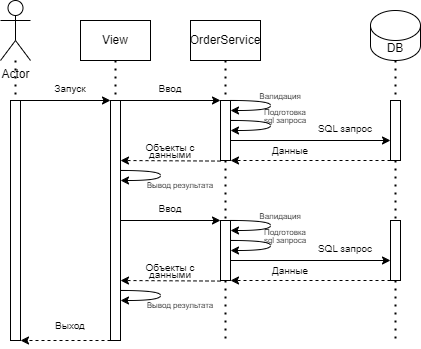

The diagram above was exported from draw.io. Its source (the exported page's mxGraphModel, read from the mxfile embedded in the PNG):
<mxGraphModel dx="600" dy="318" grid="1" gridSize="10" guides="1" tooltips="1" connect="1" arrows="1" fold="1" page="1" pageScale="1" pageWidth="850" pageHeight="1100" math="0" shadow="0">
  <root>
    <mxCell id="0" />
    <mxCell id="1" parent="0" />
    <mxCell id="KE9T-X9M9wAuLPuVuTfF-1" value="Actor" style="shape=umlActor;verticalLabelPosition=bottom;verticalAlign=top;html=1;outlineConnect=0;" vertex="1" parent="1">
      <mxGeometry x="50" y="60" width="30" height="60" as="geometry" />
    </mxCell>
    <mxCell id="aM9ryv3xv72pqoxQDRHE-2" value="" style="html=1;points=[];perimeter=orthogonalPerimeter;outlineConnect=0;targetShapes=umlLifeline;portConstraint=eastwest;newEdgeStyle={&quot;edgeStyle&quot;:&quot;elbowEdgeStyle&quot;,&quot;elbow&quot;:&quot;vertical&quot;,&quot;curved&quot;:0,&quot;rounded&quot;:0};" parent="1" vertex="1">
      <mxGeometry x="60" y="160" width="10" height="240" as="geometry" />
    </mxCell>
    <mxCell id="KE9T-X9M9wAuLPuVuTfF-3" value="" style="endArrow=none;dashed=1;html=1;dashPattern=1 3;strokeWidth=2;rounded=0;" edge="1" parent="1" source="KE9T-X9M9wAuLPuVuTfF-1" target="aM9ryv3xv72pqoxQDRHE-2">
      <mxGeometry width="50" height="50" relative="1" as="geometry">
        <mxPoint x="240" y="240" as="sourcePoint" />
        <mxPoint x="290" y="190" as="targetPoint" />
      </mxGeometry>
    </mxCell>
    <mxCell id="KE9T-X9M9wAuLPuVuTfF-4" value="" style="endArrow=classic;html=1;rounded=0;" edge="1" parent="1">
      <mxGeometry width="50" height="50" relative="1" as="geometry">
        <mxPoint x="70" y="160" as="sourcePoint" />
        <mxPoint x="160" y="160" as="targetPoint" />
        <Array as="points" />
      </mxGeometry>
    </mxCell>
    <mxCell id="KE9T-X9M9wAuLPuVuTfF-5" value="" style="html=1;points=[];perimeter=orthogonalPerimeter;outlineConnect=0;targetShapes=umlLifeline;portConstraint=eastwest;newEdgeStyle={&quot;edgeStyle&quot;:&quot;elbowEdgeStyle&quot;,&quot;elbow&quot;:&quot;vertical&quot;,&quot;curved&quot;:0,&quot;rounded&quot;:0};" vertex="1" parent="1">
      <mxGeometry x="160" y="160" width="10" height="240" as="geometry" />
    </mxCell>
    <mxCell id="KE9T-X9M9wAuLPuVuTfF-6" value="View" style="rounded=0;whiteSpace=wrap;html=1;" vertex="1" parent="1">
      <mxGeometry x="130" y="80" width="70" height="40" as="geometry" />
    </mxCell>
    <mxCell id="KE9T-X9M9wAuLPuVuTfF-7" value="" style="endArrow=none;dashed=1;html=1;dashPattern=1 3;strokeWidth=2;rounded=0;exitX=0.5;exitY=1;exitDx=0;exitDy=0;" edge="1" parent="1" source="KE9T-X9M9wAuLPuVuTfF-6" target="KE9T-X9M9wAuLPuVuTfF-5">
      <mxGeometry width="50" height="50" relative="1" as="geometry">
        <mxPoint x="220" y="140" as="sourcePoint" />
        <mxPoint x="220" y="180" as="targetPoint" />
      </mxGeometry>
    </mxCell>
    <mxCell id="KE9T-X9M9wAuLPuVuTfF-8" value="" style="html=1;points=[];perimeter=orthogonalPerimeter;outlineConnect=0;targetShapes=umlLifeline;portConstraint=eastwest;newEdgeStyle={&quot;edgeStyle&quot;:&quot;elbowEdgeStyle&quot;,&quot;elbow&quot;:&quot;vertical&quot;,&quot;curved&quot;:0,&quot;rounded&quot;:0};" vertex="1" parent="1">
      <mxGeometry x="270" y="160" width="10" height="60" as="geometry" />
    </mxCell>
    <mxCell id="KE9T-X9M9wAuLPuVuTfF-9" value="OrderService" style="rounded=0;whiteSpace=wrap;html=1;" vertex="1" parent="1">
      <mxGeometry x="240" y="80" width="70" height="40" as="geometry" />
    </mxCell>
    <mxCell id="KE9T-X9M9wAuLPuVuTfF-10" value="" style="endArrow=none;dashed=1;html=1;dashPattern=1 3;strokeWidth=2;rounded=0;exitX=0.5;exitY=1;exitDx=0;exitDy=0;" edge="1" parent="1" source="KE9T-X9M9wAuLPuVuTfF-9" target="KE9T-X9M9wAuLPuVuTfF-8">
      <mxGeometry width="50" height="50" relative="1" as="geometry">
        <mxPoint x="330" y="140" as="sourcePoint" />
        <mxPoint x="330" y="180" as="targetPoint" />
      </mxGeometry>
    </mxCell>
    <mxCell id="KE9T-X9M9wAuLPuVuTfF-16" value="" style="html=1;points=[];perimeter=orthogonalPerimeter;outlineConnect=0;targetShapes=umlLifeline;portConstraint=eastwest;newEdgeStyle={&quot;edgeStyle&quot;:&quot;elbowEdgeStyle&quot;,&quot;elbow&quot;:&quot;vertical&quot;,&quot;curved&quot;:0,&quot;rounded&quot;:0};" vertex="1" parent="1">
      <mxGeometry x="440" y="160" width="10" height="60" as="geometry" />
    </mxCell>
    <mxCell id="KE9T-X9M9wAuLPuVuTfF-18" value="" style="endArrow=none;dashed=1;html=1;dashPattern=1 3;strokeWidth=2;rounded=0;exitX=0.5;exitY=1;exitDx=0;exitDy=0;exitPerimeter=0;" edge="1" parent="1" source="KE9T-X9M9wAuLPuVuTfF-19" target="KE9T-X9M9wAuLPuVuTfF-16">
      <mxGeometry width="50" height="50" relative="1" as="geometry">
        <mxPoint x="515" y="120" as="sourcePoint" />
        <mxPoint x="570" y="180" as="targetPoint" />
      </mxGeometry>
    </mxCell>
    <mxCell id="KE9T-X9M9wAuLPuVuTfF-19" value="DB" style="shape=cylinder3;whiteSpace=wrap;html=1;boundedLbl=1;backgroundOutline=1;size=15;" vertex="1" parent="1">
      <mxGeometry x="420" y="70" width="50" height="50" as="geometry" />
    </mxCell>
    <mxCell id="KE9T-X9M9wAuLPuVuTfF-20" value="" style="endArrow=classic;html=1;rounded=0;" edge="1" parent="1">
      <mxGeometry width="50" height="50" relative="1" as="geometry">
        <mxPoint x="170" y="160" as="sourcePoint" />
        <mxPoint x="270" y="160" as="targetPoint" />
      </mxGeometry>
    </mxCell>
    <mxCell id="KE9T-X9M9wAuLPuVuTfF-23" value="" style="curved=1;endArrow=classic;html=1;rounded=0;" edge="1" parent="1" source="KE9T-X9M9wAuLPuVuTfF-8" target="KE9T-X9M9wAuLPuVuTfF-8">
      <mxGeometry width="50" height="50" relative="1" as="geometry">
        <mxPoint x="310" y="240" as="sourcePoint" />
        <mxPoint x="300" y="240" as="targetPoint" />
        <Array as="points">
          <mxPoint x="320" y="160" />
          <mxPoint x="320" y="170" />
        </Array>
      </mxGeometry>
    </mxCell>
    <mxCell id="KE9T-X9M9wAuLPuVuTfF-24" value="&lt;font style=&quot;font-size: 8px;&quot;&gt;Валидация&lt;/font&gt;" style="text;html=1;align=center;verticalAlign=middle;whiteSpace=wrap;rounded=0;" vertex="1" parent="1">
      <mxGeometry x="310" y="150" width="40" height="10" as="geometry" />
    </mxCell>
    <mxCell id="KE9T-X9M9wAuLPuVuTfF-28" value="&lt;p style=&quot;line-height: 50%;&quot;&gt;&lt;font style=&quot;font-size: 8px;&quot;&gt;Подготовка sql запроса&lt;/font&gt;&lt;/p&gt;" style="text;html=1;align=center;verticalAlign=middle;whiteSpace=wrap;rounded=0;" vertex="1" parent="1">
      <mxGeometry x="310" y="170" width="50" height="10" as="geometry" />
    </mxCell>
    <mxCell id="KE9T-X9M9wAuLPuVuTfF-32" value="" style="endArrow=classic;html=1;rounded=0;" edge="1" parent="1" target="KE9T-X9M9wAuLPuVuTfF-16">
      <mxGeometry width="50" height="50" relative="1" as="geometry">
        <mxPoint x="280" y="200" as="sourcePoint" />
        <mxPoint x="400" y="240" as="targetPoint" />
      </mxGeometry>
    </mxCell>
    <mxCell id="KE9T-X9M9wAuLPuVuTfF-33" value="" style="curved=1;endArrow=classic;html=1;rounded=0;" edge="1" parent="1">
      <mxGeometry width="50" height="50" relative="1" as="geometry">
        <mxPoint x="280" y="180" as="sourcePoint" />
        <mxPoint x="280" y="190" as="targetPoint" />
        <Array as="points">
          <mxPoint x="320" y="180" />
          <mxPoint x="320" y="190" />
        </Array>
      </mxGeometry>
    </mxCell>
    <mxCell id="KE9T-X9M9wAuLPuVuTfF-35" value="&lt;font style=&quot;font-size: 10px;&quot;&gt;SQL запрос&lt;/font&gt;" style="text;html=1;align=center;verticalAlign=middle;whiteSpace=wrap;rounded=0;" vertex="1" parent="1">
      <mxGeometry x="365" y="175" width="60" height="25" as="geometry" />
    </mxCell>
    <mxCell id="KE9T-X9M9wAuLPuVuTfF-37" value="&lt;font style=&quot;font-size: 10px;&quot;&gt;Данные&lt;/font&gt;" style="text;html=1;align=center;verticalAlign=middle;whiteSpace=wrap;rounded=0;" vertex="1" parent="1">
      <mxGeometry x="310" y="200" width="60" height="20" as="geometry" />
    </mxCell>
    <mxCell id="KE9T-X9M9wAuLPuVuTfF-38" value="" style="endArrow=classic;html=1;rounded=0;dashed=1;" edge="1" parent="1">
      <mxGeometry width="50" height="50" relative="1" as="geometry">
        <mxPoint x="270" y="220.57" as="sourcePoint" />
        <mxPoint x="170" y="220" as="targetPoint" />
      </mxGeometry>
    </mxCell>
    <mxCell id="KE9T-X9M9wAuLPuVuTfF-41" value="&lt;font style=&quot;font-size: 10px;&quot;&gt;Ввод&lt;/font&gt;" style="text;html=1;align=center;verticalAlign=middle;whiteSpace=wrap;rounded=0;" vertex="1" parent="1">
      <mxGeometry x="190" y="142.5" width="60" height="10" as="geometry" />
    </mxCell>
    <mxCell id="KE9T-X9M9wAuLPuVuTfF-42" value="&lt;p style=&quot;line-height: 50%;&quot;&gt;&lt;font style=&quot;font-size: 10px;&quot;&gt;Объекты с данными&lt;/font&gt;&lt;/p&gt;" style="text;html=1;align=center;verticalAlign=middle;whiteSpace=wrap;rounded=0;opacity=50;" vertex="1" parent="1">
      <mxGeometry x="190" y="200" width="60" height="20" as="geometry" />
    </mxCell>
    <mxCell id="KE9T-X9M9wAuLPuVuTfF-43" value="&lt;span style=&quot;font-size: 10px;&quot;&gt;Запуск&lt;/span&gt;" style="text;html=1;align=center;verticalAlign=middle;whiteSpace=wrap;rounded=0;" vertex="1" parent="1">
      <mxGeometry x="90" y="142.5" width="60" height="10" as="geometry" />
    </mxCell>
    <mxCell id="KE9T-X9M9wAuLPuVuTfF-44" value="&lt;p style=&quot;line-height: 60%;&quot;&gt;&lt;font style=&quot;font-size: 8px;&quot;&gt;Вывод результата&lt;/font&gt;&lt;/p&gt;" style="text;html=1;align=center;verticalAlign=middle;whiteSpace=wrap;rounded=0;" vertex="1" parent="1">
      <mxGeometry x="190" y="240" width="80" height="10" as="geometry" />
    </mxCell>
    <mxCell id="KE9T-X9M9wAuLPuVuTfF-96" value="" style="endArrow=classic;html=1;rounded=0;dashed=1;" edge="1" parent="1">
      <mxGeometry width="50" height="50" relative="1" as="geometry">
        <mxPoint x="440" y="220.00000000000006" as="sourcePoint" />
        <mxPoint x="280" y="220" as="targetPoint" />
      </mxGeometry>
    </mxCell>
    <mxCell id="KE9T-X9M9wAuLPuVuTfF-100" value="" style="endArrow=none;dashed=1;html=1;dashPattern=1 3;strokeWidth=2;rounded=0;" edge="1" parent="1" source="KE9T-X9M9wAuLPuVuTfF-8">
      <mxGeometry width="50" height="50" relative="1" as="geometry">
        <mxPoint x="300" y="250" as="sourcePoint" />
        <mxPoint x="275" y="280" as="targetPoint" />
      </mxGeometry>
    </mxCell>
    <mxCell id="KE9T-X9M9wAuLPuVuTfF-101" value="" style="endArrow=none;dashed=1;html=1;dashPattern=1 3;strokeWidth=2;rounded=0;" edge="1" parent="1" source="KE9T-X9M9wAuLPuVuTfF-16">
      <mxGeometry width="50" height="50" relative="1" as="geometry">
        <mxPoint x="444.71000000000004" y="260.57" as="sourcePoint" />
        <mxPoint x="445" y="280" as="targetPoint" />
      </mxGeometry>
    </mxCell>
    <mxCell id="KE9T-X9M9wAuLPuVuTfF-124" value="" style="curved=1;endArrow=classic;html=1;rounded=0;" edge="1" parent="1" source="KE9T-X9M9wAuLPuVuTfF-5" target="KE9T-X9M9wAuLPuVuTfF-5">
      <mxGeometry width="50" height="50" relative="1" as="geometry">
        <mxPoint x="170" y="220" as="sourcePoint" />
        <mxPoint x="180" y="250" as="targetPoint" />
        <Array as="points">
          <mxPoint x="210" y="230" />
          <mxPoint x="210" y="240" />
        </Array>
      </mxGeometry>
    </mxCell>
    <mxCell id="KE9T-X9M9wAuLPuVuTfF-150" value="" style="html=1;points=[];perimeter=orthogonalPerimeter;outlineConnect=0;targetShapes=umlLifeline;portConstraint=eastwest;newEdgeStyle={&quot;edgeStyle&quot;:&quot;elbowEdgeStyle&quot;,&quot;elbow&quot;:&quot;vertical&quot;,&quot;curved&quot;:0,&quot;rounded&quot;:0};" vertex="1" parent="1">
      <mxGeometry x="270" y="280" width="10" height="60" as="geometry" />
    </mxCell>
    <mxCell id="KE9T-X9M9wAuLPuVuTfF-151" value="" style="html=1;points=[];perimeter=orthogonalPerimeter;outlineConnect=0;targetShapes=umlLifeline;portConstraint=eastwest;newEdgeStyle={&quot;edgeStyle&quot;:&quot;elbowEdgeStyle&quot;,&quot;elbow&quot;:&quot;vertical&quot;,&quot;curved&quot;:0,&quot;rounded&quot;:0};" vertex="1" parent="1">
      <mxGeometry x="440" y="280" width="10" height="60" as="geometry" />
    </mxCell>
    <mxCell id="KE9T-X9M9wAuLPuVuTfF-152" value="" style="endArrow=classic;html=1;rounded=0;" edge="1" parent="1">
      <mxGeometry width="50" height="50" relative="1" as="geometry">
        <mxPoint x="170" y="280" as="sourcePoint" />
        <mxPoint x="270" y="280" as="targetPoint" />
      </mxGeometry>
    </mxCell>
    <mxCell id="KE9T-X9M9wAuLPuVuTfF-153" value="" style="curved=1;endArrow=classic;html=1;rounded=0;" edge="1" source="KE9T-X9M9wAuLPuVuTfF-150" target="KE9T-X9M9wAuLPuVuTfF-150" parent="1">
      <mxGeometry width="50" height="50" relative="1" as="geometry">
        <mxPoint x="310" y="360" as="sourcePoint" />
        <mxPoint x="300" y="360" as="targetPoint" />
        <Array as="points">
          <mxPoint x="320" y="280" />
          <mxPoint x="320" y="290" />
        </Array>
      </mxGeometry>
    </mxCell>
    <mxCell id="KE9T-X9M9wAuLPuVuTfF-154" value="&lt;font style=&quot;font-size: 8px;&quot;&gt;Валидация&lt;/font&gt;" style="text;html=1;align=center;verticalAlign=middle;whiteSpace=wrap;rounded=0;" vertex="1" parent="1">
      <mxGeometry x="310" y="270" width="40" height="10" as="geometry" />
    </mxCell>
    <mxCell id="KE9T-X9M9wAuLPuVuTfF-155" value="&lt;p style=&quot;line-height: 50%;&quot;&gt;&lt;font style=&quot;font-size: 8px;&quot;&gt;Подготовка sql запроса&lt;/font&gt;&lt;/p&gt;" style="text;html=1;align=center;verticalAlign=middle;whiteSpace=wrap;rounded=0;" vertex="1" parent="1">
      <mxGeometry x="310" y="290" width="50" height="10" as="geometry" />
    </mxCell>
    <mxCell id="KE9T-X9M9wAuLPuVuTfF-156" value="" style="endArrow=classic;html=1;rounded=0;" edge="1" target="KE9T-X9M9wAuLPuVuTfF-151" parent="1">
      <mxGeometry width="50" height="50" relative="1" as="geometry">
        <mxPoint x="280" y="320" as="sourcePoint" />
        <mxPoint x="400" y="360" as="targetPoint" />
      </mxGeometry>
    </mxCell>
    <mxCell id="KE9T-X9M9wAuLPuVuTfF-157" value="" style="curved=1;endArrow=classic;html=1;rounded=0;" edge="1" parent="1">
      <mxGeometry width="50" height="50" relative="1" as="geometry">
        <mxPoint x="280" y="300" as="sourcePoint" />
        <mxPoint x="280" y="310" as="targetPoint" />
        <Array as="points">
          <mxPoint x="320" y="300" />
          <mxPoint x="320" y="310" />
        </Array>
      </mxGeometry>
    </mxCell>
    <mxCell id="KE9T-X9M9wAuLPuVuTfF-158" value="&lt;font style=&quot;font-size: 10px;&quot;&gt;SQL запрос&lt;/font&gt;" style="text;html=1;align=center;verticalAlign=middle;whiteSpace=wrap;rounded=0;" vertex="1" parent="1">
      <mxGeometry x="365" y="295" width="60" height="25" as="geometry" />
    </mxCell>
    <mxCell id="KE9T-X9M9wAuLPuVuTfF-159" value="&lt;font style=&quot;font-size: 10px;&quot;&gt;Данные&lt;/font&gt;" style="text;html=1;align=center;verticalAlign=middle;whiteSpace=wrap;rounded=0;" vertex="1" parent="1">
      <mxGeometry x="310" y="320" width="60" height="20" as="geometry" />
    </mxCell>
    <mxCell id="KE9T-X9M9wAuLPuVuTfF-160" value="" style="endArrow=classic;html=1;rounded=0;dashed=1;" edge="1" parent="1">
      <mxGeometry width="50" height="50" relative="1" as="geometry">
        <mxPoint x="270" y="340.57" as="sourcePoint" />
        <mxPoint x="170" y="340" as="targetPoint" />
      </mxGeometry>
    </mxCell>
    <mxCell id="KE9T-X9M9wAuLPuVuTfF-161" value="&lt;font style=&quot;font-size: 10px;&quot;&gt;Ввод&lt;/font&gt;" style="text;html=1;align=center;verticalAlign=middle;whiteSpace=wrap;rounded=0;" vertex="1" parent="1">
      <mxGeometry x="190" y="262.5" width="60" height="10" as="geometry" />
    </mxCell>
    <mxCell id="KE9T-X9M9wAuLPuVuTfF-162" value="&lt;p style=&quot;line-height: 50%;&quot;&gt;&lt;font style=&quot;font-size: 10px;&quot;&gt;Объекты с данными&lt;/font&gt;&lt;/p&gt;" style="text;html=1;align=center;verticalAlign=middle;whiteSpace=wrap;rounded=0;opacity=50;" vertex="1" parent="1">
      <mxGeometry x="190" y="320" width="60" height="20" as="geometry" />
    </mxCell>
    <mxCell id="KE9T-X9M9wAuLPuVuTfF-163" value="&lt;p style=&quot;line-height: 60%;&quot;&gt;&lt;font style=&quot;font-size: 8px;&quot;&gt;Вывод результата&lt;/font&gt;&lt;/p&gt;" style="text;html=1;align=center;verticalAlign=middle;whiteSpace=wrap;rounded=0;" vertex="1" parent="1">
      <mxGeometry x="190" y="360" width="80" height="10" as="geometry" />
    </mxCell>
    <mxCell id="KE9T-X9M9wAuLPuVuTfF-164" value="" style="endArrow=classic;html=1;rounded=0;dashed=1;" edge="1" parent="1">
      <mxGeometry width="50" height="50" relative="1" as="geometry">
        <mxPoint x="440" y="340.00000000000006" as="sourcePoint" />
        <mxPoint x="280" y="340" as="targetPoint" />
      </mxGeometry>
    </mxCell>
    <mxCell id="KE9T-X9M9wAuLPuVuTfF-166" value="" style="endArrow=none;dashed=1;html=1;dashPattern=1 3;strokeWidth=2;rounded=0;" edge="1" source="KE9T-X9M9wAuLPuVuTfF-150" parent="1">
      <mxGeometry width="50" height="50" relative="1" as="geometry">
        <mxPoint x="300" y="370" as="sourcePoint" />
        <mxPoint x="275" y="400" as="targetPoint" />
      </mxGeometry>
    </mxCell>
    <mxCell id="KE9T-X9M9wAuLPuVuTfF-167" value="" style="endArrow=none;dashed=1;html=1;dashPattern=1 3;strokeWidth=2;rounded=0;" edge="1" source="KE9T-X9M9wAuLPuVuTfF-151" parent="1">
      <mxGeometry width="50" height="50" relative="1" as="geometry">
        <mxPoint x="444.71000000000004" y="380.57" as="sourcePoint" />
        <mxPoint x="445" y="400" as="targetPoint" />
      </mxGeometry>
    </mxCell>
    <mxCell id="KE9T-X9M9wAuLPuVuTfF-168" value="" style="curved=1;endArrow=classic;html=1;rounded=0;" edge="1" parent="1">
      <mxGeometry width="50" height="50" relative="1" as="geometry">
        <mxPoint x="170" y="350" as="sourcePoint" />
        <mxPoint x="170" y="360" as="targetPoint" />
        <Array as="points">
          <mxPoint x="210" y="350" />
          <mxPoint x="210" y="360" />
        </Array>
      </mxGeometry>
    </mxCell>
    <mxCell id="KE9T-X9M9wAuLPuVuTfF-169" value="" style="endArrow=classic;html=1;rounded=0;dashed=1;" edge="1" parent="1">
      <mxGeometry width="50" height="50" relative="1" as="geometry">
        <mxPoint x="160" y="400" as="sourcePoint" />
        <mxPoint x="70" y="400" as="targetPoint" />
        <Array as="points" />
      </mxGeometry>
    </mxCell>
    <mxCell id="KE9T-X9M9wAuLPuVuTfF-170" value="&lt;span style=&quot;font-size: 10px;&quot;&gt;Выход&lt;/span&gt;" style="text;html=1;align=center;verticalAlign=middle;whiteSpace=wrap;rounded=0;" vertex="1" parent="1">
      <mxGeometry x="90" y="380" width="60" height="10" as="geometry" />
    </mxCell>
  </root>
</mxGraphModel>